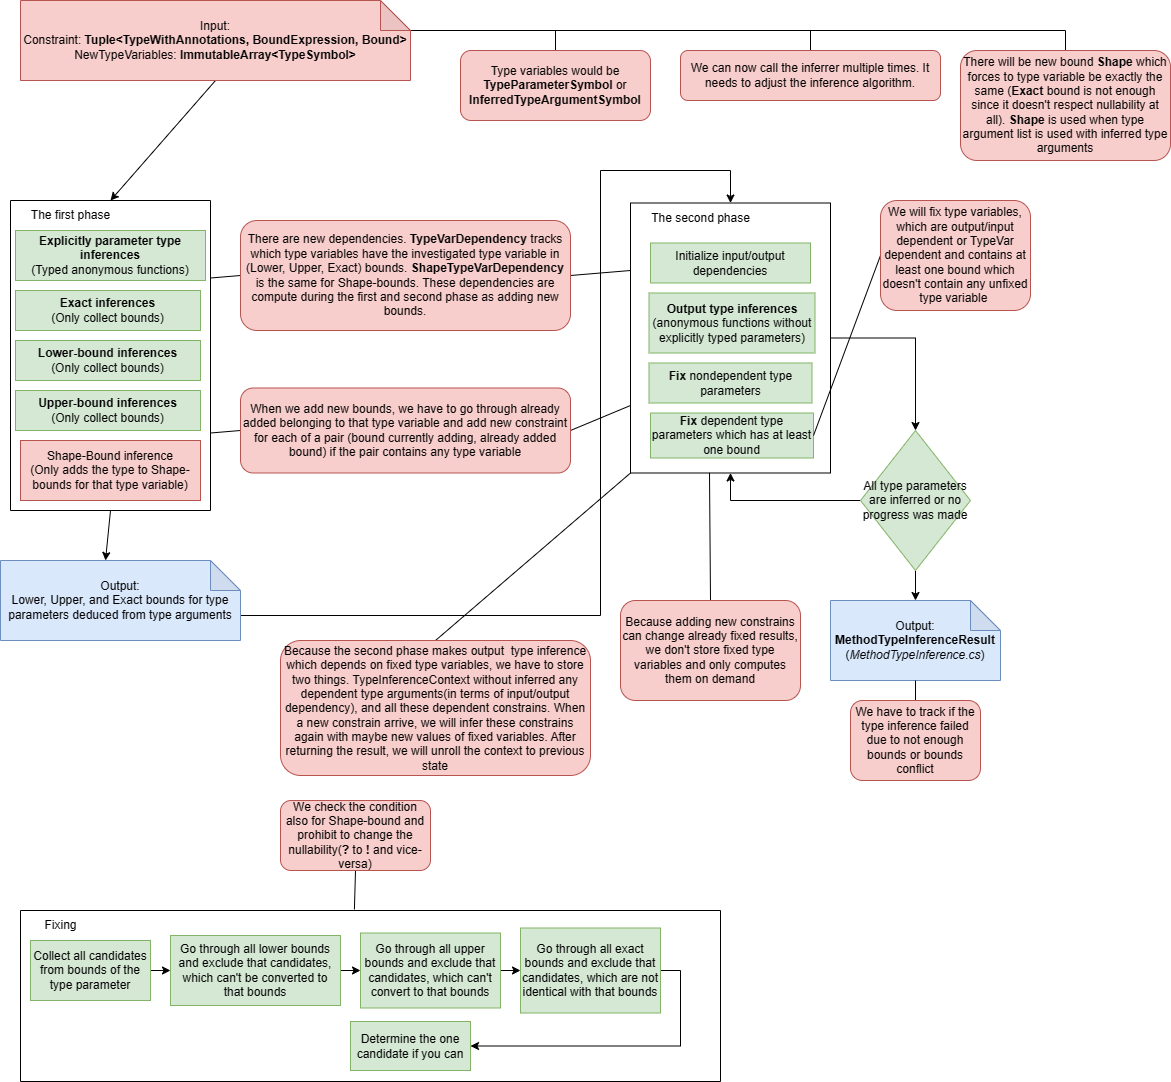

The diagram above was exported from draw.io. Its source (the exported page's mxGraphModel, read from the mxfile embedded in the PNG):
<mxGraphModel dx="1434" dy="788" grid="1" gridSize="10" guides="1" tooltips="1" connect="1" arrows="1" fold="1" page="1" pageScale="1" pageWidth="827" pageHeight="1169" math="0" shadow="0">
  <root>
    <mxCell id="0" />
    <mxCell id="1" parent="0" />
    <mxCell id="nuwyxVhRlpsigbD1GOly-16" style="rounded=0;orthogonalLoop=1;jettySize=auto;html=1;exitX=0.5;exitY=1;exitDx=0;exitDy=0;exitPerimeter=0;entryX=0.5;entryY=0;entryDx=0;entryDy=0;" parent="1" source="nuwyxVhRlpsigbD1GOly-2" target="nuwyxVhRlpsigbD1GOly-4" edge="1">
      <mxGeometry relative="1" as="geometry" />
    </mxCell>
    <mxCell id="ABeEWM-SGmRWgQ4ZddoU-2" style="edgeStyle=orthogonalEdgeStyle;rounded=0;orthogonalLoop=1;jettySize=auto;html=1;exitX=0;exitY=0;exitDx=390;exitDy=30;exitPerimeter=0;entryX=0.5;entryY=0;entryDx=0;entryDy=0;endArrow=none;endFill=0;" edge="1" parent="1" source="nuwyxVhRlpsigbD1GOly-2" target="nuwyxVhRlpsigbD1GOly-42">
      <mxGeometry relative="1" as="geometry" />
    </mxCell>
    <mxCell id="ABeEWM-SGmRWgQ4ZddoU-3" style="edgeStyle=orthogonalEdgeStyle;rounded=0;orthogonalLoop=1;jettySize=auto;html=1;exitX=0;exitY=0;exitDx=390;exitDy=30;exitPerimeter=0;entryX=0.5;entryY=0;entryDx=0;entryDy=0;endArrow=none;endFill=0;" edge="1" parent="1" source="nuwyxVhRlpsigbD1GOly-2" target="ABeEWM-SGmRWgQ4ZddoU-1">
      <mxGeometry relative="1" as="geometry" />
    </mxCell>
    <mxCell id="ABeEWM-SGmRWgQ4ZddoU-4" style="edgeStyle=orthogonalEdgeStyle;rounded=0;orthogonalLoop=1;jettySize=auto;html=1;exitX=0;exitY=0;exitDx=390;exitDy=30;exitPerimeter=0;entryX=0.5;entryY=0;entryDx=0;entryDy=0;endArrow=none;endFill=0;" edge="1" parent="1" source="nuwyxVhRlpsigbD1GOly-2" target="nuwyxVhRlpsigbD1GOly-45">
      <mxGeometry relative="1" as="geometry" />
    </mxCell>
    <mxCell id="nuwyxVhRlpsigbD1GOly-2" value="Input:&lt;br&gt;Constraint: &lt;b&gt;Tuple&amp;lt;TypeWithAnnotations, BoundExpression, Bound&amp;gt;&lt;br&gt;&lt;/b&gt;NewTypeVariables:&lt;b&gt; ImmutableArray&amp;lt;TypeSymbol&amp;gt;&lt;/b&gt;" style="shape=note;whiteSpace=wrap;html=1;backgroundOutline=1;darkOpacity=0.05;fillColor=#f8cecc;strokeColor=#b85450;" parent="1" vertex="1">
      <mxGeometry x="40" width="390" height="80" as="geometry" />
    </mxCell>
    <mxCell id="nuwyxVhRlpsigbD1GOly-22" style="rounded=0;orthogonalLoop=1;jettySize=auto;html=1;exitX=0.5;exitY=1;exitDx=0;exitDy=0;entryX=0;entryY=0;entryDx=105;entryDy=0;entryPerimeter=0;" parent="1" source="nuwyxVhRlpsigbD1GOly-4" target="nuwyxVhRlpsigbD1GOly-21" edge="1">
      <mxGeometry relative="1" as="geometry" />
    </mxCell>
    <mxCell id="nuwyxVhRlpsigbD1GOly-54" style="rounded=0;orthogonalLoop=1;jettySize=auto;html=1;exitX=1;exitY=0.75;exitDx=0;exitDy=0;entryX=0;entryY=0.5;entryDx=0;entryDy=0;endArrow=none;endFill=0;" parent="1" source="nuwyxVhRlpsigbD1GOly-4" target="nuwyxVhRlpsigbD1GOly-53" edge="1">
      <mxGeometry relative="1" as="geometry" />
    </mxCell>
    <mxCell id="nuwyxVhRlpsigbD1GOly-4" value="" style="swimlane;startSize=0;" parent="1" vertex="1">
      <mxGeometry x="30" y="200" width="200" height="310" as="geometry" />
    </mxCell>
    <mxCell id="nuwyxVhRlpsigbD1GOly-7" value="The first phase" style="text;html=1;align=center;verticalAlign=middle;resizable=0;points=[];autosize=1;strokeColor=none;fillColor=none;" parent="nuwyxVhRlpsigbD1GOly-4" vertex="1">
      <mxGeometry x="10" width="100" height="30" as="geometry" />
    </mxCell>
    <mxCell id="nuwyxVhRlpsigbD1GOly-17" value="&lt;b&gt;Explicitly parameter type inferences&lt;/b&gt;&lt;br&gt;(Typed anonymous functions)" style="rounded=0;whiteSpace=wrap;html=1;fillColor=#d5e8d4;strokeColor=#82b366;" parent="nuwyxVhRlpsigbD1GOly-4" vertex="1">
      <mxGeometry x="5" y="30" width="190" height="50" as="geometry" />
    </mxCell>
    <mxCell id="nuwyxVhRlpsigbD1GOly-20" value="&lt;b&gt;Exact inferences&lt;/b&gt;&lt;br&gt;(Only collect bounds)" style="rounded=0;whiteSpace=wrap;html=1;fillColor=#d5e8d4;strokeColor=#82b366;" parent="nuwyxVhRlpsigbD1GOly-4" vertex="1">
      <mxGeometry x="5" y="90" width="185" height="40" as="geometry" />
    </mxCell>
    <mxCell id="nuwyxVhRlpsigbD1GOly-18" value="&lt;b&gt;Lower-bound inferences&lt;/b&gt;&lt;br&gt;(Only collect bounds)" style="rounded=0;whiteSpace=wrap;html=1;fillColor=#d5e8d4;strokeColor=#82b366;" parent="nuwyxVhRlpsigbD1GOly-4" vertex="1">
      <mxGeometry x="5" y="140" width="185" height="40" as="geometry" />
    </mxCell>
    <mxCell id="nuwyxVhRlpsigbD1GOly-19" value="&lt;b&gt;Upper-bound inferences&lt;/b&gt;&lt;br&gt;(Only collect bounds)" style="rounded=0;whiteSpace=wrap;html=1;fillColor=#d5e8d4;strokeColor=#82b366;" parent="nuwyxVhRlpsigbD1GOly-4" vertex="1">
      <mxGeometry x="5" y="190" width="185" height="40" as="geometry" />
    </mxCell>
    <mxCell id="nuwyxVhRlpsigbD1GOly-47" value="Shape-Bound inference&lt;br&gt;(Only adds the type to Shape-bounds for that type variable)" style="rounded=0;whiteSpace=wrap;html=1;fillColor=#f8cecc;strokeColor=#b85450;" parent="nuwyxVhRlpsigbD1GOly-4" vertex="1">
      <mxGeometry x="10" y="240" width="180" height="60" as="geometry" />
    </mxCell>
    <mxCell id="nuwyxVhRlpsigbD1GOly-11" style="edgeStyle=orthogonalEdgeStyle;rounded=0;orthogonalLoop=1;jettySize=auto;html=1;exitX=1;exitY=0.5;exitDx=0;exitDy=0;entryX=0.5;entryY=0;entryDx=0;entryDy=0;" parent="1" source="nuwyxVhRlpsigbD1GOly-5" target="nuwyxVhRlpsigbD1GOly-10" edge="1">
      <mxGeometry relative="1" as="geometry" />
    </mxCell>
    <mxCell id="nuwyxVhRlpsigbD1GOly-5" value="" style="swimlane;startSize=0;" parent="1" vertex="1">
      <mxGeometry x="650" y="202.5" width="200" height="270" as="geometry" />
    </mxCell>
    <mxCell id="nuwyxVhRlpsigbD1GOly-8" value="The second phase" style="text;html=1;align=center;verticalAlign=middle;resizable=0;points=[];autosize=1;strokeColor=none;fillColor=none;" parent="nuwyxVhRlpsigbD1GOly-5" vertex="1">
      <mxGeometry x="10" width="120" height="30" as="geometry" />
    </mxCell>
    <mxCell id="nuwyxVhRlpsigbD1GOly-24" value="&lt;b&gt;Output type inferences&lt;/b&gt;&lt;br&gt;(anonymous functions without explicitly typed parameters)" style="rounded=0;whiteSpace=wrap;html=1;fillColor=#d5e8d4;strokeColor=#82b366;" parent="nuwyxVhRlpsigbD1GOly-5" vertex="1">
      <mxGeometry x="18.5" y="90" width="166" height="60" as="geometry" />
    </mxCell>
    <mxCell id="nuwyxVhRlpsigbD1GOly-25" value="&lt;b&gt;Fix&lt;/b&gt; nondependent type parameters" style="rounded=0;whiteSpace=wrap;html=1;fillColor=#d5e8d4;strokeColor=#82b366;" parent="nuwyxVhRlpsigbD1GOly-5" vertex="1">
      <mxGeometry x="18.5" y="160" width="163" height="40" as="geometry" />
    </mxCell>
    <mxCell id="nuwyxVhRlpsigbD1GOly-26" value="&lt;b&gt;Fix&lt;/b&gt; dependent type parameters which has at least one bound" style="rounded=0;whiteSpace=wrap;html=1;fillColor=#d5e8d4;strokeColor=#82b366;" parent="nuwyxVhRlpsigbD1GOly-5" vertex="1">
      <mxGeometry x="20" y="210" width="163" height="45" as="geometry" />
    </mxCell>
    <mxCell id="nuwyxVhRlpsigbD1GOly-40" value="Initialize input/output dependencies" style="rounded=0;whiteSpace=wrap;html=1;fillColor=#d5e8d4;strokeColor=#82b366;" parent="nuwyxVhRlpsigbD1GOly-5" vertex="1">
      <mxGeometry x="20" y="40" width="160" height="40" as="geometry" />
    </mxCell>
    <mxCell id="nuwyxVhRlpsigbD1GOly-12" style="edgeStyle=orthogonalEdgeStyle;rounded=0;orthogonalLoop=1;jettySize=auto;html=1;exitX=0;exitY=0.5;exitDx=0;exitDy=0;entryX=0.5;entryY=1;entryDx=0;entryDy=0;" parent="1" source="nuwyxVhRlpsigbD1GOly-10" target="nuwyxVhRlpsigbD1GOly-5" edge="1">
      <mxGeometry relative="1" as="geometry" />
    </mxCell>
    <mxCell id="nuwyxVhRlpsigbD1GOly-13" style="edgeStyle=orthogonalEdgeStyle;rounded=0;orthogonalLoop=1;jettySize=auto;html=1;exitX=0.5;exitY=1;exitDx=0;exitDy=0;entryX=0.5;entryY=0;entryDx=0;entryDy=0;entryPerimeter=0;" parent="1" source="nuwyxVhRlpsigbD1GOly-10" target="nuwyxVhRlpsigbD1GOly-14" edge="1">
      <mxGeometry relative="1" as="geometry">
        <mxPoint x="955" y="590" as="targetPoint" />
      </mxGeometry>
    </mxCell>
    <mxCell id="nuwyxVhRlpsigbD1GOly-10" value="All type parameters are inferred or no progress was made" style="rhombus;whiteSpace=wrap;html=1;fillColor=#d5e8d4;strokeColor=#82b366;" parent="1" vertex="1">
      <mxGeometry x="880" y="430" width="110" height="140" as="geometry" />
    </mxCell>
    <mxCell id="nuwyxVhRlpsigbD1GOly-14" value="Output:&lt;br&gt;&lt;b&gt;MethodTypeInferenceResult&lt;/b&gt;&lt;br&gt;(&lt;i&gt;MethodTypeInference.cs&lt;/i&gt;)" style="shape=note;whiteSpace=wrap;html=1;backgroundOutline=1;darkOpacity=0.05;fillColor=#dae8fc;strokeColor=#6c8ebf;" parent="1" vertex="1">
      <mxGeometry x="850" y="600" width="170" height="80" as="geometry" />
    </mxCell>
    <mxCell id="nuwyxVhRlpsigbD1GOly-23" style="edgeStyle=orthogonalEdgeStyle;rounded=0;orthogonalLoop=1;jettySize=auto;html=1;exitX=0;exitY=0;exitDx=240;exitDy=55;exitPerimeter=0;entryX=0.5;entryY=0;entryDx=0;entryDy=0;" parent="1" source="nuwyxVhRlpsigbD1GOly-21" target="nuwyxVhRlpsigbD1GOly-5" edge="1">
      <mxGeometry relative="1" as="geometry">
        <Array as="points">
          <mxPoint x="620" y="615" />
          <mxPoint x="620" y="170" />
          <mxPoint x="750" y="170" />
        </Array>
        <mxPoint x="770" y="170" as="targetPoint" />
      </mxGeometry>
    </mxCell>
    <mxCell id="nuwyxVhRlpsigbD1GOly-21" value="Output:&lt;br&gt;Lower, Upper, and Exact bounds for type parameters deduced from type arguments" style="shape=note;whiteSpace=wrap;html=1;backgroundOutline=1;darkOpacity=0.05;fillColor=#dae8fc;strokeColor=#6c8ebf;" parent="1" vertex="1">
      <mxGeometry x="20" y="560" width="240" height="80" as="geometry" />
    </mxCell>
    <mxCell id="nuwyxVhRlpsigbD1GOly-28" value="" style="swimlane;startSize=0;" parent="1" vertex="1">
      <mxGeometry x="40" y="910" width="700" height="171" as="geometry" />
    </mxCell>
    <mxCell id="nuwyxVhRlpsigbD1GOly-29" value="Fixing" style="text;html=1;align=center;verticalAlign=middle;resizable=0;points=[];autosize=1;strokeColor=none;fillColor=none;" parent="nuwyxVhRlpsigbD1GOly-28" vertex="1">
      <mxGeometry x="10" width="60" height="30" as="geometry" />
    </mxCell>
    <mxCell id="nuwyxVhRlpsigbD1GOly-36" style="edgeStyle=orthogonalEdgeStyle;rounded=0;orthogonalLoop=1;jettySize=auto;html=1;exitX=1;exitY=0.5;exitDx=0;exitDy=0;entryX=0;entryY=0.5;entryDx=0;entryDy=0;" parent="nuwyxVhRlpsigbD1GOly-28" source="nuwyxVhRlpsigbD1GOly-30" target="nuwyxVhRlpsigbD1GOly-31" edge="1">
      <mxGeometry relative="1" as="geometry" />
    </mxCell>
    <mxCell id="nuwyxVhRlpsigbD1GOly-30" value="Collect all candidates from bounds of the type parameter" style="rounded=0;whiteSpace=wrap;html=1;fillColor=#d5e8d4;strokeColor=#82b366;" parent="nuwyxVhRlpsigbD1GOly-28" vertex="1">
      <mxGeometry x="10" y="30" width="120" height="60" as="geometry" />
    </mxCell>
    <mxCell id="nuwyxVhRlpsigbD1GOly-37" style="edgeStyle=orthogonalEdgeStyle;rounded=0;orthogonalLoop=1;jettySize=auto;html=1;exitX=1;exitY=0.5;exitDx=0;exitDy=0;entryX=0;entryY=0.5;entryDx=0;entryDy=0;" parent="nuwyxVhRlpsigbD1GOly-28" source="nuwyxVhRlpsigbD1GOly-31" target="nuwyxVhRlpsigbD1GOly-32" edge="1">
      <mxGeometry relative="1" as="geometry">
        <mxPoint x="340" y="-119" as="targetPoint" />
      </mxGeometry>
    </mxCell>
    <mxCell id="nuwyxVhRlpsigbD1GOly-31" value="Go through all lower bounds and exclude that candidates, which can't be converted to that bounds" style="rounded=0;whiteSpace=wrap;html=1;fillColor=#d5e8d4;strokeColor=#82b366;" parent="nuwyxVhRlpsigbD1GOly-28" vertex="1">
      <mxGeometry x="150" y="25" width="170" height="70" as="geometry" />
    </mxCell>
    <mxCell id="nuwyxVhRlpsigbD1GOly-38" style="edgeStyle=orthogonalEdgeStyle;rounded=0;orthogonalLoop=1;jettySize=auto;html=1;exitX=1;exitY=0.5;exitDx=0;exitDy=0;entryX=0;entryY=0.5;entryDx=0;entryDy=0;" parent="nuwyxVhRlpsigbD1GOly-28" source="nuwyxVhRlpsigbD1GOly-32" target="nuwyxVhRlpsigbD1GOly-33" edge="1">
      <mxGeometry relative="1" as="geometry" />
    </mxCell>
    <mxCell id="nuwyxVhRlpsigbD1GOly-32" value="Go through all upper bounds and exclude that candidates, which can't convert to that bounds" style="rounded=0;whiteSpace=wrap;html=1;fillColor=#d5e8d4;strokeColor=#82b366;" parent="nuwyxVhRlpsigbD1GOly-28" vertex="1">
      <mxGeometry x="340" y="22.5" width="140" height="75" as="geometry" />
    </mxCell>
    <mxCell id="nuwyxVhRlpsigbD1GOly-39" style="edgeStyle=orthogonalEdgeStyle;rounded=0;orthogonalLoop=1;jettySize=auto;html=1;exitX=1;exitY=0.5;exitDx=0;exitDy=0;entryX=1;entryY=0.5;entryDx=0;entryDy=0;" parent="nuwyxVhRlpsigbD1GOly-28" source="nuwyxVhRlpsigbD1GOly-33" target="nuwyxVhRlpsigbD1GOly-34" edge="1">
      <mxGeometry relative="1" as="geometry" />
    </mxCell>
    <mxCell id="nuwyxVhRlpsigbD1GOly-33" value="Go through all exact bounds and exclude that candidates, which are not identical with that bounds" style="rounded=0;whiteSpace=wrap;html=1;fillColor=#d5e8d4;strokeColor=#82b366;" parent="nuwyxVhRlpsigbD1GOly-28" vertex="1">
      <mxGeometry x="500" y="17.5" width="140" height="85" as="geometry" />
    </mxCell>
    <mxCell id="nuwyxVhRlpsigbD1GOly-34" value="Determine the one candidate if you can" style="rounded=0;whiteSpace=wrap;html=1;fillColor=#d5e8d4;strokeColor=#82b366;" parent="nuwyxVhRlpsigbD1GOly-28" vertex="1">
      <mxGeometry x="330" y="111" width="120" height="49" as="geometry" />
    </mxCell>
    <mxCell id="nuwyxVhRlpsigbD1GOly-42" value="Type variables would be &lt;b&gt;TypeParameterSymbol &lt;/b&gt;or &lt;b&gt;InferredTypeArgumentSymbol&lt;/b&gt;" style="rounded=1;whiteSpace=wrap;html=1;fillColor=#f8cecc;strokeColor=#b85450;" parent="1" vertex="1">
      <mxGeometry x="480" y="50" width="190" height="70" as="geometry" />
    </mxCell>
    <mxCell id="nuwyxVhRlpsigbD1GOly-45" value="There will be new bound &lt;b&gt;Shape&lt;/b&gt;&amp;nbsp;which forces to type variable be exactly the same (&lt;b&gt;Exact&lt;/b&gt; bound is not enough since it doesn't respect nullability at all). &lt;b&gt;Shape&lt;/b&gt; is used when type argument list is used with inferred type arguments" style="rounded=1;whiteSpace=wrap;html=1;fillColor=#f8cecc;strokeColor=#b85450;" parent="1" vertex="1">
      <mxGeometry x="980" y="50" width="210" height="110" as="geometry" />
    </mxCell>
    <mxCell id="nuwyxVhRlpsigbD1GOly-50" style="rounded=0;orthogonalLoop=1;jettySize=auto;html=1;exitX=0;exitY=0.5;exitDx=0;exitDy=0;entryX=1;entryY=0.25;entryDx=0;entryDy=0;endArrow=none;endFill=0;" parent="1" source="nuwyxVhRlpsigbD1GOly-48" target="nuwyxVhRlpsigbD1GOly-4" edge="1">
      <mxGeometry relative="1" as="geometry" />
    </mxCell>
    <mxCell id="nuwyxVhRlpsigbD1GOly-51" style="rounded=0;orthogonalLoop=1;jettySize=auto;html=1;exitX=1;exitY=0.5;exitDx=0;exitDy=0;entryX=0;entryY=0.25;entryDx=0;entryDy=0;endArrow=none;endFill=0;" parent="1" source="nuwyxVhRlpsigbD1GOly-48" target="nuwyxVhRlpsigbD1GOly-5" edge="1">
      <mxGeometry relative="1" as="geometry" />
    </mxCell>
    <mxCell id="nuwyxVhRlpsigbD1GOly-48" value="There are new dependencies. &lt;b&gt;TypeVarDependency&lt;/b&gt; tracks which type variables have the investigated type variable in (Lower, Upper, Exact) bounds. &lt;b&gt;ShapeTypeVarDependency&lt;/b&gt; is the same for Shape-bounds. These dependencies are compute during the first and second phase as adding new bounds." style="rounded=1;whiteSpace=wrap;html=1;fillColor=#f8cecc;strokeColor=#b85450;" parent="1" vertex="1">
      <mxGeometry x="260" y="220" width="330" height="110" as="geometry" />
    </mxCell>
    <mxCell id="nuwyxVhRlpsigbD1GOly-55" style="rounded=0;orthogonalLoop=1;jettySize=auto;html=1;exitX=1;exitY=0.5;exitDx=0;exitDy=0;entryX=0;entryY=0.75;entryDx=0;entryDy=0;endArrow=none;endFill=0;" parent="1" source="nuwyxVhRlpsigbD1GOly-53" target="nuwyxVhRlpsigbD1GOly-5" edge="1">
      <mxGeometry relative="1" as="geometry" />
    </mxCell>
    <mxCell id="nuwyxVhRlpsigbD1GOly-53" value="When we add new bounds, we have to go through already added belonging to that type variable and add new constraint for each of a pair (bound currently adding, already added bound) if the pair contains any type variable" style="rounded=1;whiteSpace=wrap;html=1;fillColor=#f8cecc;strokeColor=#b85450;" parent="1" vertex="1">
      <mxGeometry x="260" y="387.5" width="330" height="85" as="geometry" />
    </mxCell>
    <mxCell id="nuwyxVhRlpsigbD1GOly-57" style="rounded=0;orthogonalLoop=1;jettySize=auto;html=1;exitX=0.5;exitY=0;exitDx=0;exitDy=0;entryX=0;entryY=1;entryDx=0;entryDy=0;endArrow=none;endFill=0;" parent="1" source="nuwyxVhRlpsigbD1GOly-56" target="nuwyxVhRlpsigbD1GOly-5" edge="1">
      <mxGeometry relative="1" as="geometry" />
    </mxCell>
    <mxCell id="nuwyxVhRlpsigbD1GOly-56" value="Because the second phase makes output&amp;nbsp; type inference which depends on fixed type variables, we have to store two things. TypeInferenceContext without inferred any dependent type arguments(in terms of input/output dependency), and all these dependent constrains. When a new constrain arrive, we will infer these constrains again with maybe new values of fixed variables. After returning the result, we will unroll the context to previous state" style="rounded=1;whiteSpace=wrap;html=1;fillColor=#f8cecc;strokeColor=#b85450;" parent="1" vertex="1">
      <mxGeometry x="300" y="640" width="310" height="135" as="geometry" />
    </mxCell>
    <mxCell id="nuwyxVhRlpsigbD1GOly-60" style="rounded=0;orthogonalLoop=1;jettySize=auto;html=1;exitX=0.5;exitY=0;exitDx=0;exitDy=0;entryX=0.395;entryY=0.999;entryDx=0;entryDy=0;entryPerimeter=0;endArrow=none;endFill=0;" parent="1" source="nuwyxVhRlpsigbD1GOly-59" target="nuwyxVhRlpsigbD1GOly-5" edge="1">
      <mxGeometry relative="1" as="geometry" />
    </mxCell>
    <mxCell id="nuwyxVhRlpsigbD1GOly-59" value="Because adding new constrains can change already fixed results, we don't store fixed type variables and only computes them on demand" style="rounded=1;whiteSpace=wrap;html=1;fillColor=#f8cecc;strokeColor=#b85450;" parent="1" vertex="1">
      <mxGeometry x="640" y="600" width="180" height="100" as="geometry" />
    </mxCell>
    <mxCell id="nuwyxVhRlpsigbD1GOly-62" style="rounded=0;orthogonalLoop=1;jettySize=auto;html=1;exitX=0.5;exitY=0;exitDx=0;exitDy=0;entryX=0.5;entryY=1;entryDx=0;entryDy=0;entryPerimeter=0;endArrow=none;endFill=0;" parent="1" source="nuwyxVhRlpsigbD1GOly-61" target="nuwyxVhRlpsigbD1GOly-14" edge="1">
      <mxGeometry relative="1" as="geometry" />
    </mxCell>
    <mxCell id="nuwyxVhRlpsigbD1GOly-61" value="We have to track if the type inference failed due to not enough bounds or bounds conflict" style="rounded=1;whiteSpace=wrap;html=1;fillColor=#f8cecc;strokeColor=#b85450;" parent="1" vertex="1">
      <mxGeometry x="870" y="700" width="130" height="80" as="geometry" />
    </mxCell>
    <mxCell id="nuwyxVhRlpsigbD1GOly-64" style="rounded=0;orthogonalLoop=1;jettySize=auto;html=1;exitX=0;exitY=0.5;exitDx=0;exitDy=0;entryX=1;entryY=0.5;entryDx=0;entryDy=0;endArrow=none;endFill=0;" parent="1" source="nuwyxVhRlpsigbD1GOly-63" target="nuwyxVhRlpsigbD1GOly-26" edge="1">
      <mxGeometry relative="1" as="geometry" />
    </mxCell>
    <mxCell id="nuwyxVhRlpsigbD1GOly-63" value="We will fix type variables, which are output/input dependent or TypeVar dependent and contains at least one bound which doesn't contain any unfixed type variable&amp;nbsp;" style="rounded=1;whiteSpace=wrap;html=1;fillColor=#f8cecc;strokeColor=#b85450;" parent="1" vertex="1">
      <mxGeometry x="900" y="200" width="150" height="110" as="geometry" />
    </mxCell>
    <mxCell id="nuwyxVhRlpsigbD1GOly-66" style="rounded=0;orthogonalLoop=1;jettySize=auto;html=1;exitX=0.5;exitY=1;exitDx=0;exitDy=0;entryX=0.477;entryY=-0.006;entryDx=0;entryDy=0;entryPerimeter=0;endArrow=none;endFill=0;" parent="1" source="nuwyxVhRlpsigbD1GOly-65" target="nuwyxVhRlpsigbD1GOly-28" edge="1">
      <mxGeometry relative="1" as="geometry" />
    </mxCell>
    <mxCell id="nuwyxVhRlpsigbD1GOly-65" value="We check the condition also for Shape-bound and prohibit to change the nullability(&lt;b&gt;?&lt;/b&gt; to &lt;b&gt;!&lt;/b&gt; and vice-versa)" style="rounded=1;whiteSpace=wrap;html=1;fillColor=#f8cecc;strokeColor=#b85450;" parent="1" vertex="1">
      <mxGeometry x="300" y="800" width="150" height="70" as="geometry" />
    </mxCell>
    <mxCell id="ABeEWM-SGmRWgQ4ZddoU-1" value="We can now call the inferrer multiple times. It needs to adjust the inference algorithm." style="rounded=1;whiteSpace=wrap;html=1;fillColor=#f8cecc;strokeColor=#b85450;" vertex="1" parent="1">
      <mxGeometry x="700" y="50" width="260" height="50" as="geometry" />
    </mxCell>
  </root>
</mxGraphModel>